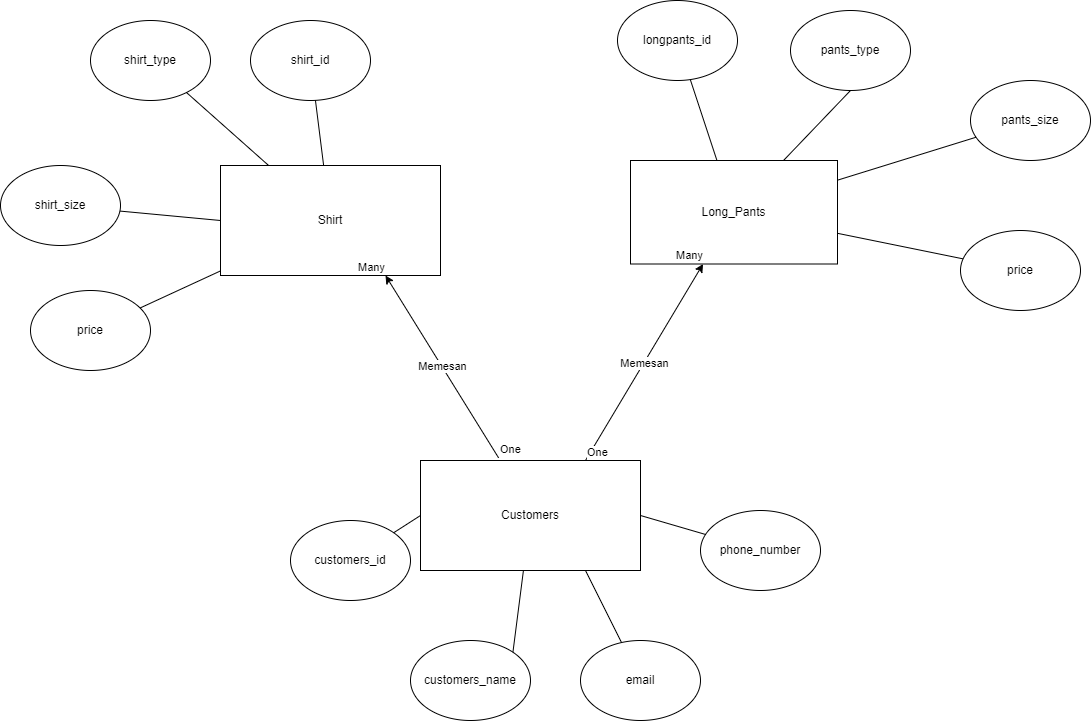

The diagram above was exported from draw.io. Its source (the exported page's mxGraphModel, read from the mxfile embedded in the PNG):
<mxGraphModel dx="1802" dy="778" grid="1" gridSize="10" guides="1" tooltips="1" connect="1" arrows="1" fold="1" page="1" pageScale="1" pageWidth="1654" pageHeight="1169" math="0" shadow="0">
  <root>
    <mxCell id="0" />
    <mxCell id="1" parent="0" />
    <mxCell id="xMN9SSjLT_IivXtZPAu8-11" value="phone_number" style="ellipse;whiteSpace=wrap;html=1;" vertex="1" parent="1">
      <mxGeometry x="910" y="710" width="120" height="80" as="geometry" />
    </mxCell>
    <mxCell id="xMN9SSjLT_IivXtZPAu8-12" value="email" style="ellipse;whiteSpace=wrap;html=1;" vertex="1" parent="1">
      <mxGeometry x="790" y="840" width="120" height="80" as="geometry" />
    </mxCell>
    <mxCell id="xMN9SSjLT_IivXtZPAu8-13" value="customers_name" style="ellipse;whiteSpace=wrap;html=1;" vertex="1" parent="1">
      <mxGeometry x="620" y="840" width="120" height="80" as="geometry" />
    </mxCell>
    <mxCell id="xMN9SSjLT_IivXtZPAu8-14" value="customers_id" style="ellipse;whiteSpace=wrap;html=1;" vertex="1" parent="1">
      <mxGeometry x="500" y="720" width="120" height="80" as="geometry" />
    </mxCell>
    <mxCell id="xMN9SSjLT_IivXtZPAu8-15" value="price" style="ellipse;whiteSpace=wrap;html=1;" vertex="1" parent="1">
      <mxGeometry x="1170" y="430" width="120" height="80" as="geometry" />
    </mxCell>
    <mxCell id="xMN9SSjLT_IivXtZPAu8-16" value="pants_size" style="ellipse;whiteSpace=wrap;html=1;" vertex="1" parent="1">
      <mxGeometry x="1180" y="280" width="120" height="80" as="geometry" />
    </mxCell>
    <mxCell id="xMN9SSjLT_IivXtZPAu8-17" value="pants_type" style="ellipse;whiteSpace=wrap;html=1;" vertex="1" parent="1">
      <mxGeometry x="1000" y="210" width="120" height="80" as="geometry" />
    </mxCell>
    <mxCell id="xMN9SSjLT_IivXtZPAu8-18" value="longpants_id" style="ellipse;whiteSpace=wrap;html=1;" vertex="1" parent="1">
      <mxGeometry x="827" y="200" width="120" height="80" as="geometry" />
    </mxCell>
    <mxCell id="xMN9SSjLT_IivXtZPAu8-19" value="price" style="ellipse;whiteSpace=wrap;html=1;" vertex="1" parent="1">
      <mxGeometry x="240" y="490" width="120" height="80" as="geometry" />
    </mxCell>
    <mxCell id="xMN9SSjLT_IivXtZPAu8-20" value="shirt_size" style="ellipse;whiteSpace=wrap;html=1;" vertex="1" parent="1">
      <mxGeometry x="210" y="365" width="120" height="80" as="geometry" />
    </mxCell>
    <mxCell id="xMN9SSjLT_IivXtZPAu8-21" value="shirt_type" style="ellipse;whiteSpace=wrap;html=1;" vertex="1" parent="1">
      <mxGeometry x="300" y="220" width="120" height="80" as="geometry" />
    </mxCell>
    <mxCell id="xMN9SSjLT_IivXtZPAu8-22" value="shirt_id" style="ellipse;whiteSpace=wrap;html=1;" vertex="1" parent="1">
      <mxGeometry x="460" y="220" width="120" height="80" as="geometry" />
    </mxCell>
    <mxCell id="xMN9SSjLT_IivXtZPAu8-23" value="Customers" style="rounded=0;whiteSpace=wrap;html=1;" vertex="1" parent="1">
      <mxGeometry x="630" y="660" width="220" height="110" as="geometry" />
    </mxCell>
    <mxCell id="xMN9SSjLT_IivXtZPAu8-24" value="Long_Pants" style="rounded=0;whiteSpace=wrap;html=1;" vertex="1" parent="1">
      <mxGeometry x="840" y="360" width="207" height="103.5" as="geometry" />
    </mxCell>
    <mxCell id="xMN9SSjLT_IivXtZPAu8-25" value="Shirt" style="rounded=0;whiteSpace=wrap;html=1;" vertex="1" parent="1">
      <mxGeometry x="430" y="365" width="220" height="110" as="geometry" />
    </mxCell>
    <mxCell id="xMN9SSjLT_IivXtZPAu8-26" value="" style="endArrow=none;html=1;rounded=0;entryX=0;entryY=0.5;entryDx=0;entryDy=0;" edge="1" parent="1" source="xMN9SSjLT_IivXtZPAu8-14" target="xMN9SSjLT_IivXtZPAu8-23">
      <mxGeometry width="50" height="50" relative="1" as="geometry">
        <mxPoint x="610" y="738" as="sourcePoint" />
        <mxPoint x="840" y="790" as="targetPoint" />
      </mxGeometry>
    </mxCell>
    <mxCell id="xMN9SSjLT_IivXtZPAu8-27" value="" style="endArrow=none;html=1;rounded=0;exitX=1;exitY=0.5;exitDx=0;exitDy=0;" edge="1" parent="1" source="xMN9SSjLT_IivXtZPAu8-23" target="xMN9SSjLT_IivXtZPAu8-11">
      <mxGeometry width="50" height="50" relative="1" as="geometry">
        <mxPoint x="790" y="840" as="sourcePoint" />
        <mxPoint x="840" y="790" as="targetPoint" />
      </mxGeometry>
    </mxCell>
    <mxCell id="xMN9SSjLT_IivXtZPAu8-28" value="" style="endArrow=none;html=1;rounded=0;entryX=0.75;entryY=1;entryDx=0;entryDy=0;" edge="1" parent="1" source="xMN9SSjLT_IivXtZPAu8-12" target="xMN9SSjLT_IivXtZPAu8-23">
      <mxGeometry width="50" height="50" relative="1" as="geometry">
        <mxPoint x="790" y="840" as="sourcePoint" />
        <mxPoint x="840" y="790" as="targetPoint" />
      </mxGeometry>
    </mxCell>
    <mxCell id="xMN9SSjLT_IivXtZPAu8-29" value="" style="endArrow=none;html=1;rounded=0;exitX=1;exitY=0;exitDx=0;exitDy=0;" edge="1" parent="1" source="xMN9SSjLT_IivXtZPAu8-13" target="xMN9SSjLT_IivXtZPAu8-23">
      <mxGeometry width="50" height="50" relative="1" as="geometry">
        <mxPoint x="790" y="840" as="sourcePoint" />
        <mxPoint x="840" y="790" as="targetPoint" />
      </mxGeometry>
    </mxCell>
    <mxCell id="xMN9SSjLT_IivXtZPAu8-30" value="" style="endArrow=none;html=1;rounded=0;" edge="1" parent="1" source="xMN9SSjLT_IivXtZPAu8-24" target="xMN9SSjLT_IivXtZPAu8-18">
      <mxGeometry width="50" height="50" relative="1" as="geometry">
        <mxPoint x="800" y="560" as="sourcePoint" />
        <mxPoint x="850" y="510" as="targetPoint" />
      </mxGeometry>
    </mxCell>
    <mxCell id="xMN9SSjLT_IivXtZPAu8-31" value="" style="endArrow=none;html=1;rounded=0;entryX=0.5;entryY=1;entryDx=0;entryDy=0;" edge="1" parent="1" source="xMN9SSjLT_IivXtZPAu8-24" target="xMN9SSjLT_IivXtZPAu8-17">
      <mxGeometry width="50" height="50" relative="1" as="geometry">
        <mxPoint x="800" y="560" as="sourcePoint" />
        <mxPoint x="850" y="510" as="targetPoint" />
      </mxGeometry>
    </mxCell>
    <mxCell id="xMN9SSjLT_IivXtZPAu8-32" value="" style="endArrow=none;html=1;rounded=0;" edge="1" parent="1" source="xMN9SSjLT_IivXtZPAu8-24" target="xMN9SSjLT_IivXtZPAu8-16">
      <mxGeometry width="50" height="50" relative="1" as="geometry">
        <mxPoint x="800" y="560" as="sourcePoint" />
        <mxPoint x="850" y="510" as="targetPoint" />
      </mxGeometry>
    </mxCell>
    <mxCell id="xMN9SSjLT_IivXtZPAu8-33" value="" style="endArrow=none;html=1;rounded=0;" edge="1" parent="1" source="xMN9SSjLT_IivXtZPAu8-24" target="xMN9SSjLT_IivXtZPAu8-15">
      <mxGeometry width="50" height="50" relative="1" as="geometry">
        <mxPoint x="800" y="560" as="sourcePoint" />
        <mxPoint x="850" y="510" as="targetPoint" />
      </mxGeometry>
    </mxCell>
    <mxCell id="xMN9SSjLT_IivXtZPAu8-34" value="" style="endArrow=none;html=1;rounded=0;" edge="1" parent="1" source="xMN9SSjLT_IivXtZPAu8-22" target="xMN9SSjLT_IivXtZPAu8-25">
      <mxGeometry width="50" height="50" relative="1" as="geometry">
        <mxPoint x="800" y="560" as="sourcePoint" />
        <mxPoint x="850" y="510" as="targetPoint" />
      </mxGeometry>
    </mxCell>
    <mxCell id="xMN9SSjLT_IivXtZPAu8-35" value="" style="endArrow=none;html=1;rounded=0;" edge="1" parent="1" source="xMN9SSjLT_IivXtZPAu8-21" target="xMN9SSjLT_IivXtZPAu8-25">
      <mxGeometry width="50" height="50" relative="1" as="geometry">
        <mxPoint x="800" y="560" as="sourcePoint" />
        <mxPoint x="850" y="510" as="targetPoint" />
      </mxGeometry>
    </mxCell>
    <mxCell id="xMN9SSjLT_IivXtZPAu8-36" value="" style="endArrow=none;html=1;rounded=0;entryX=0;entryY=0.5;entryDx=0;entryDy=0;" edge="1" parent="1" source="xMN9SSjLT_IivXtZPAu8-20" target="xMN9SSjLT_IivXtZPAu8-25">
      <mxGeometry width="50" height="50" relative="1" as="geometry">
        <mxPoint x="800" y="560" as="sourcePoint" />
        <mxPoint x="440" y="430" as="targetPoint" />
      </mxGeometry>
    </mxCell>
    <mxCell id="xMN9SSjLT_IivXtZPAu8-37" value="" style="endArrow=none;html=1;rounded=0;" edge="1" parent="1" source="xMN9SSjLT_IivXtZPAu8-19" target="xMN9SSjLT_IivXtZPAu8-25">
      <mxGeometry width="50" height="50" relative="1" as="geometry">
        <mxPoint x="800" y="560" as="sourcePoint" />
        <mxPoint x="850" y="510" as="targetPoint" />
      </mxGeometry>
    </mxCell>
    <mxCell id="xMN9SSjLT_IivXtZPAu8-49" value="Memesan" style="endArrow=classic;html=1;rounded=0;entryX=0.75;entryY=1;entryDx=0;entryDy=0;exitX=0.355;exitY=-0.024;exitDx=0;exitDy=0;exitPerimeter=0;" edge="1" parent="1" source="xMN9SSjLT_IivXtZPAu8-23" target="xMN9SSjLT_IivXtZPAu8-25">
      <mxGeometry relative="1" as="geometry">
        <mxPoint x="750" y="530" as="sourcePoint" />
        <mxPoint x="910" y="530" as="targetPoint" />
      </mxGeometry>
    </mxCell>
    <mxCell id="xMN9SSjLT_IivXtZPAu8-51" value="One" style="edgeLabel;resizable=0;html=1;align=left;verticalAlign=bottom;" connectable="0" vertex="1" parent="xMN9SSjLT_IivXtZPAu8-49">
      <mxGeometry x="-1" relative="1" as="geometry" />
    </mxCell>
    <mxCell id="xMN9SSjLT_IivXtZPAu8-52" value="Many" style="edgeLabel;resizable=0;html=1;align=right;verticalAlign=bottom;" connectable="0" vertex="1" parent="xMN9SSjLT_IivXtZPAu8-49">
      <mxGeometry x="1" relative="1" as="geometry" />
    </mxCell>
    <mxCell id="xMN9SSjLT_IivXtZPAu8-53" value="" style="endArrow=classic;html=1;rounded=0;exitX=0.75;exitY=0;exitDx=0;exitDy=0;" edge="1" parent="1" source="xMN9SSjLT_IivXtZPAu8-23" target="xMN9SSjLT_IivXtZPAu8-24">
      <mxGeometry relative="1" as="geometry">
        <mxPoint x="750" y="530" as="sourcePoint" />
        <mxPoint x="910" y="530" as="targetPoint" />
      </mxGeometry>
    </mxCell>
    <mxCell id="xMN9SSjLT_IivXtZPAu8-54" value="Memesan" style="edgeLabel;resizable=0;html=1;align=center;verticalAlign=middle;" connectable="0" vertex="1" parent="xMN9SSjLT_IivXtZPAu8-53">
      <mxGeometry relative="1" as="geometry" />
    </mxCell>
    <mxCell id="xMN9SSjLT_IivXtZPAu8-55" value="One" style="edgeLabel;resizable=0;html=1;align=left;verticalAlign=bottom;" connectable="0" vertex="1" parent="xMN9SSjLT_IivXtZPAu8-53">
      <mxGeometry x="-1" relative="1" as="geometry" />
    </mxCell>
    <mxCell id="xMN9SSjLT_IivXtZPAu8-56" value="Many" style="edgeLabel;resizable=0;html=1;align=right;verticalAlign=bottom;" connectable="0" vertex="1" parent="xMN9SSjLT_IivXtZPAu8-53">
      <mxGeometry x="1" relative="1" as="geometry" />
    </mxCell>
  </root>
</mxGraphModel>